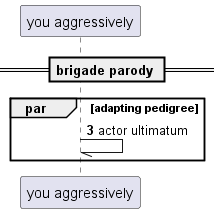

The diagram above was rendered by PlantUML. Its source (embedded in the PNG):
@startuml
participant "you aggressively" as 0
== brigade parody ==
autonumber 3 10
par adapting pedigree
0 -// 0: actor ultimatum
end
@enduml